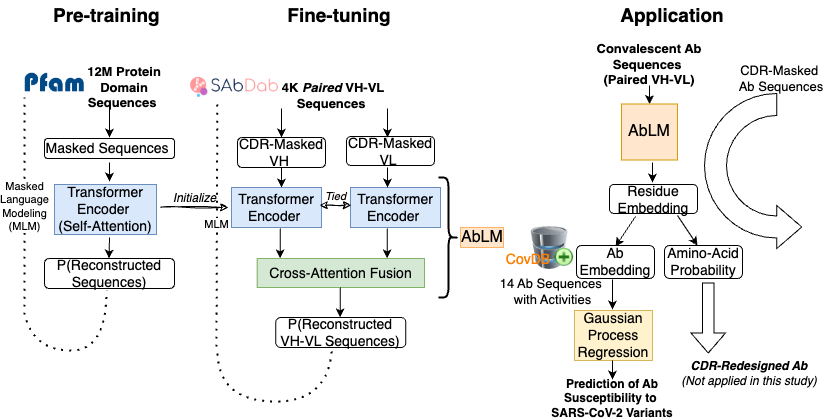

The diagram above was exported from draw.io. Its source (the exported page's mxGraphModel, read from the mxfile embedded in the PNG):
<mxGraphModel dx="821" dy="685" grid="1" gridSize="10" guides="1" tooltips="1" connect="1" arrows="1" fold="1" page="1" pageScale="1" pageWidth="850" pageHeight="1100" math="0" shadow="0">
  <root>
    <mxCell id="0" />
    <mxCell id="1" parent="0" />
    <mxCell id="ekFJsdaqrPl9hEJP8MBk-1" value="&lt;font style=&quot;font-size: 14px;&quot;&gt;Transformer Encoder&amp;nbsp;&lt;/font&gt;&lt;div&gt;&lt;font style=&quot;font-size: 14px;&quot;&gt;(Self-Attention)&lt;/font&gt;&lt;/div&gt;" style="rounded=0;whiteSpace=wrap;html=1;fillColor=#dae8fc;strokeColor=#6c8ebf;" vertex="1" parent="1">
      <mxGeometry x="70" y="207" width="102" height="50" as="geometry" />
    </mxCell>
    <mxCell id="ekFJsdaqrPl9hEJP8MBk-4" value="" style="endArrow=classic;html=1;rounded=0;" edge="1" parent="1">
      <mxGeometry width="50" height="50" relative="1" as="geometry">
        <mxPoint x="125" y="260" as="sourcePoint" />
        <mxPoint x="124.5" y="281" as="targetPoint" />
      </mxGeometry>
    </mxCell>
    <mxCell id="ekFJsdaqrPl9hEJP8MBk-8" value="" style="endArrow=classic;html=1;rounded=0;" edge="1" parent="1">
      <mxGeometry width="50" height="50" relative="1" as="geometry">
        <mxPoint x="125" y="185" as="sourcePoint" />
        <mxPoint x="125" y="204" as="targetPoint" />
      </mxGeometry>
    </mxCell>
    <mxCell id="ekFJsdaqrPl9hEJP8MBk-9" value="&lt;font style=&quot;font-size: 19px;&quot;&gt;&lt;b&gt;Pre-training&amp;nbsp;&lt;/b&gt;&lt;/font&gt;" style="text;strokeColor=none;align=center;fillColor=none;html=1;verticalAlign=middle;whiteSpace=wrap;rounded=0;" vertex="1" parent="1">
      <mxGeometry x="55" y="23" width="140" height="30" as="geometry" />
    </mxCell>
    <mxCell id="ekFJsdaqrPl9hEJP8MBk-10" value="" style="shape=image;verticalLabelPosition=bottom;labelBackgroundColor=default;verticalAlign=top;aspect=fixed;imageAspect=0;image=data:image/png,(base64 omitted: 4556 chars);" vertex="1" parent="1">
      <mxGeometry x="40" y="95" width="60.31" height="20" as="geometry" />
    </mxCell>
    <mxCell id="ekFJsdaqrPl9hEJP8MBk-11" value="&lt;font style=&quot;font-size: 13px;&quot;&gt;&lt;b&gt;12M Protein Domain Sequences&amp;nbsp;&lt;/b&gt;&lt;/font&gt;" style="text;strokeColor=none;align=center;fillColor=none;html=1;verticalAlign=middle;whiteSpace=wrap;rounded=0;" vertex="1" parent="1">
      <mxGeometry x="85" y="95" width="110" height="30" as="geometry" />
    </mxCell>
    <mxCell id="ekFJsdaqrPl9hEJP8MBk-12" value="&lt;font style=&quot;font-size: 14px;&quot;&gt;Masked Sequences&amp;nbsp;&lt;/font&gt;" style="rounded=1;whiteSpace=wrap;html=1;" vertex="1" parent="1">
      <mxGeometry x="60" y="161" width="130" height="20" as="geometry" />
    </mxCell>
    <mxCell id="ekFJsdaqrPl9hEJP8MBk-15" value="" style="endArrow=classic;html=1;rounded=0;" edge="1" parent="1">
      <mxGeometry width="50" height="50" relative="1" as="geometry">
        <mxPoint x="125" y="131" as="sourcePoint" />
        <mxPoint x="125" y="160" as="targetPoint" />
      </mxGeometry>
    </mxCell>
    <mxCell id="ekFJsdaqrPl9hEJP8MBk-18" value="&lt;font style=&quot;font-size: 14px;&quot;&gt;P(Reconstructed Sequences)&lt;/font&gt;" style="rounded=1;whiteSpace=wrap;html=1;" vertex="1" parent="1">
      <mxGeometry x="60" y="281" width="130" height="30" as="geometry" />
    </mxCell>
    <mxCell id="ekFJsdaqrPl9hEJP8MBk-23" value="" style="endArrow=none;dashed=1;html=1;dashPattern=1 3;strokeWidth=2;rounded=0;curved=1;" edge="1" parent="1">
      <mxGeometry width="50" height="50" relative="1" as="geometry">
        <mxPoint x="42" y="343" as="sourcePoint" />
        <mxPoint x="122" y="313" as="targetPoint" />
        <Array as="points">
          <mxPoint x="52" y="373" />
          <mxPoint x="122" y="373" />
        </Array>
      </mxGeometry>
    </mxCell>
    <mxCell id="ekFJsdaqrPl9hEJP8MBk-24" value="Masked&lt;div&gt;Language&lt;/div&gt;&lt;div&gt;Modeling&lt;/div&gt;&lt;div&gt;(MLM)&lt;/div&gt;" style="endArrow=none;dashed=1;html=1;dashPattern=1 3;strokeWidth=2;rounded=0;curved=1;" edge="1" parent="1">
      <mxGeometry width="50" height="50" relative="1" as="geometry">
        <mxPoint x="40" y="337" as="sourcePoint" />
        <mxPoint x="40" y="120" as="targetPoint" />
      </mxGeometry>
    </mxCell>
    <mxCell id="ekFJsdaqrPl9hEJP8MBk-25" value="&lt;font style=&quot;font-size: 19px;&quot;&gt;&lt;b&gt;Fine-tuning&lt;/b&gt;&lt;/font&gt;" style="text;strokeColor=none;align=center;fillColor=none;html=1;verticalAlign=middle;whiteSpace=wrap;rounded=0;" vertex="1" parent="1">
      <mxGeometry x="285" y="23" width="140" height="30" as="geometry" />
    </mxCell>
    <mxCell id="ekFJsdaqrPl9hEJP8MBk-26" value="" style="shape=image;verticalLabelPosition=bottom;labelBackgroundColor=default;verticalAlign=top;aspect=fixed;imageAspect=0;image=data:image/png,(base64 omitted: 8384 chars);" vertex="1" parent="1">
      <mxGeometry x="206.17000000000002" y="100" width="87.66" height="20" as="geometry" />
    </mxCell>
    <mxCell id="ekFJsdaqrPl9hEJP8MBk-27" value="&lt;b&gt;&lt;span style=&quot;font-size: 13px;&quot;&gt;4K&amp;nbsp;&lt;/span&gt;&lt;i style=&quot;font-size: 13px;&quot;&gt;Paired&lt;/i&gt;&lt;span style=&quot;font-size: 13px;&quot;&gt;&amp;nbsp;VH-VL Sequences&amp;nbsp;&lt;/span&gt;&lt;/b&gt;" style="text;strokeColor=none;align=center;fillColor=none;html=1;verticalAlign=middle;whiteSpace=wrap;rounded=0;" vertex="1" parent="1">
      <mxGeometry x="293.83000000000004" y="103" width="110" height="30" as="geometry" />
    </mxCell>
    <mxCell id="ekFJsdaqrPl9hEJP8MBk-31" value="" style="endArrow=classic;html=1;rounded=0;" edge="1" parent="1">
      <mxGeometry width="50" height="50" relative="1" as="geometry">
        <mxPoint x="295.66" y="251" as="sourcePoint" />
        <mxPoint x="295.66" y="281" as="targetPoint" />
      </mxGeometry>
    </mxCell>
    <mxCell id="ekFJsdaqrPl9hEJP8MBk-32" value="" style="endArrow=classic;html=1;rounded=0;" edge="1" parent="1">
      <mxGeometry width="50" height="50" relative="1" as="geometry">
        <mxPoint x="297" y="190" as="sourcePoint" />
        <mxPoint x="297" y="210" as="targetPoint" />
      </mxGeometry>
    </mxCell>
    <mxCell id="ekFJsdaqrPl9hEJP8MBk-33" value="&lt;font style=&quot;font-size: 14px;&quot;&gt;CDR-Masked VH&amp;nbsp;&lt;/font&gt;" style="rounded=1;whiteSpace=wrap;html=1;" vertex="1" parent="1">
      <mxGeometry x="253" y="160" width="88" height="30" as="geometry" />
    </mxCell>
    <mxCell id="ekFJsdaqrPl9hEJP8MBk-34" value="" style="endArrow=classic;html=1;rounded=0;" edge="1" parent="1">
      <mxGeometry width="50" height="50" relative="1" as="geometry">
        <mxPoint x="297" y="131" as="sourcePoint" />
        <mxPoint x="297" y="160" as="targetPoint" />
      </mxGeometry>
    </mxCell>
    <mxCell id="ekFJsdaqrPl9hEJP8MBk-38" value="&lt;font style=&quot;font-size: 14px;&quot;&gt;CDR-Masked VL&amp;nbsp;&lt;/font&gt;" style="rounded=1;whiteSpace=wrap;html=1;" vertex="1" parent="1">
      <mxGeometry x="362" y="159" width="88" height="29" as="geometry" />
    </mxCell>
    <mxCell id="ekFJsdaqrPl9hEJP8MBk-39" value="" style="endArrow=classic;html=1;rounded=0;" edge="1" parent="1">
      <mxGeometry width="50" height="50" relative="1" as="geometry">
        <mxPoint x="403" y="131" as="sourcePoint" />
        <mxPoint x="403" y="160" as="targetPoint" />
      </mxGeometry>
    </mxCell>
    <mxCell id="ekFJsdaqrPl9hEJP8MBk-43" value="&lt;font style=&quot;font-size: 14px;&quot;&gt;P(Reconstructed VH-VL Sequences)&lt;/font&gt;" style="rounded=1;whiteSpace=wrap;html=1;" vertex="1" parent="1">
      <mxGeometry x="291.33" y="340" width="130" height="30" as="geometry" />
    </mxCell>
    <mxCell id="ekFJsdaqrPl9hEJP8MBk-44" value="&lt;font style=&quot;font-size: 14px;&quot;&gt;Transformer Encoder&amp;nbsp;&lt;/font&gt;" style="rounded=0;whiteSpace=wrap;html=1;fillColor=#dae8fc;strokeColor=#6c8ebf;" vertex="1" parent="1">
      <mxGeometry x="247" y="210" width="90" height="40" as="geometry" />
    </mxCell>
    <mxCell id="ekFJsdaqrPl9hEJP8MBk-45" value="&lt;font style=&quot;font-size: 14px;&quot;&gt;Transformer Encoder&amp;nbsp;&lt;/font&gt;" style="rounded=0;whiteSpace=wrap;html=1;fillColor=#dae8fc;strokeColor=#6c8ebf;" vertex="1" parent="1">
      <mxGeometry x="366" y="210" width="90" height="40" as="geometry" />
    </mxCell>
    <mxCell id="ekFJsdaqrPl9hEJP8MBk-46" value="" style="endArrow=classic;html=1;rounded=0;" edge="1" parent="1">
      <mxGeometry width="50" height="50" relative="1" as="geometry">
        <mxPoint x="403" y="190" as="sourcePoint" />
        <mxPoint x="403" y="210" as="targetPoint" />
      </mxGeometry>
    </mxCell>
    <mxCell id="ekFJsdaqrPl9hEJP8MBk-48" value="&lt;font style=&quot;font-size: 14px;&quot;&gt;Cross-Attention Fusion&lt;/font&gt;" style="rounded=0;whiteSpace=wrap;html=1;fillColor=#d5e8d4;strokeColor=#82b366;" vertex="1" parent="1">
      <mxGeometry x="272.66" y="281" width="167.34" height="29" as="geometry" />
    </mxCell>
    <mxCell id="ekFJsdaqrPl9hEJP8MBk-49" value="" style="endArrow=classic;html=1;rounded=0;" edge="1" parent="1">
      <mxGeometry width="50" height="50" relative="1" as="geometry">
        <mxPoint x="402.66" y="251" as="sourcePoint" />
        <mxPoint x="402.66" y="281" as="targetPoint" />
      </mxGeometry>
    </mxCell>
    <mxCell id="ekFJsdaqrPl9hEJP8MBk-50" value="" style="endArrow=classic;html=1;rounded=0;" edge="1" parent="1">
      <mxGeometry width="50" height="50" relative="1" as="geometry">
        <mxPoint x="355.66" y="310" as="sourcePoint" />
        <mxPoint x="355.66" y="340" as="targetPoint" />
      </mxGeometry>
    </mxCell>
    <mxCell id="ekFJsdaqrPl9hEJP8MBk-51" value="&lt;font style=&quot;font-size: 19px;&quot;&gt;&lt;b&gt;Application&lt;/b&gt;&lt;/font&gt;" style="text;strokeColor=none;align=center;fillColor=none;html=1;verticalAlign=middle;whiteSpace=wrap;rounded=0;" vertex="1" parent="1">
      <mxGeometry x="618" y="23" width="140" height="30" as="geometry" />
    </mxCell>
    <mxCell id="ekFJsdaqrPl9hEJP8MBk-53" value="AbLM" style="shape=curlyBracket;whiteSpace=wrap;html=1;rounded=1;flipH=1;labelPosition=right;verticalLabelPosition=middle;align=left;verticalAlign=middle;strokeWidth=2;fontSize=16;labelBackgroundColor=#ffe6cc;labelBorderColor=#FFB366;" vertex="1" parent="1">
      <mxGeometry x="454" y="200" width="20" height="120" as="geometry" />
    </mxCell>
    <mxCell id="ekFJsdaqrPl9hEJP8MBk-55" value="&lt;font style=&quot;font-size: 16px;&quot;&gt;AbLM&lt;/font&gt;" style="whiteSpace=wrap;html=1;aspect=fixed;fillColor=#ffe6cc;strokeColor=#d79b00;" vertex="1" parent="1">
      <mxGeometry x="637" y="126.5" width="56" height="56" as="geometry" />
    </mxCell>
    <mxCell id="ekFJsdaqrPl9hEJP8MBk-56" value="&lt;span style=&quot;font-size: 13px;&quot;&gt;&lt;b&gt;Convalescent Ab Sequences&amp;nbsp;&lt;/b&gt;&lt;/span&gt;&lt;div&gt;&lt;b&gt;&lt;span style=&quot;font-size: 13px;&quot;&gt;(&lt;/span&gt;&lt;span style=&quot;font-size: 13px; background-color: initial;&quot;&gt;Paired VH-VL)&lt;/span&gt;&lt;/b&gt;&lt;/div&gt;" style="text;strokeColor=none;align=center;fillColor=none;html=1;verticalAlign=middle;whiteSpace=wrap;rounded=0;" vertex="1" parent="1">
      <mxGeometry x="610" y="72" width="110" height="30" as="geometry" />
    </mxCell>
    <mxCell id="ekFJsdaqrPl9hEJP8MBk-59" value="MLM" style="endArrow=none;dashed=1;html=1;dashPattern=1 3;strokeWidth=2;rounded=0;curved=1;entryX=0.304;entryY=1.233;entryDx=0;entryDy=0;entryPerimeter=0;" edge="1" parent="1" target="ekFJsdaqrPl9hEJP8MBk-26">
      <mxGeometry width="50" height="50" relative="1" as="geometry">
        <mxPoint x="232" y="369" as="sourcePoint" />
        <mxPoint x="232" y="130" as="targetPoint" />
      </mxGeometry>
    </mxCell>
    <mxCell id="ekFJsdaqrPl9hEJP8MBk-60" value="" style="endArrow=none;dashed=1;html=1;dashPattern=1 3;strokeWidth=2;rounded=0;curved=1;" edge="1" parent="1">
      <mxGeometry width="50" height="50" relative="1" as="geometry">
        <mxPoint x="233" y="376" as="sourcePoint" />
        <mxPoint x="347.65999999999997" y="364" as="targetPoint" />
        <Array as="points">
          <mxPoint x="235" y="424" />
          <mxPoint x="347.65999999999997" y="424" />
        </Array>
      </mxGeometry>
    </mxCell>
    <mxCell id="ekFJsdaqrPl9hEJP8MBk-63" value="" style="endArrow=classic;html=1;rounded=0;entryX=0.5;entryY=0;entryDx=0;entryDy=0;" edge="1" parent="1" target="ekFJsdaqrPl9hEJP8MBk-55">
      <mxGeometry width="50" height="50" relative="1" as="geometry">
        <mxPoint x="665" y="108" as="sourcePoint" />
        <mxPoint x="664.6600000000001" y="123" as="targetPoint" />
      </mxGeometry>
    </mxCell>
    <mxCell id="ekFJsdaqrPl9hEJP8MBk-66" value="" style="endArrow=classic;html=1;rounded=0;entryX=0.5;entryY=0;entryDx=0;entryDy=0;" edge="1" parent="1">
      <mxGeometry width="50" height="50" relative="1" as="geometry">
        <mxPoint x="668" y="185" as="sourcePoint" />
        <mxPoint x="668" y="205.0000000000001" as="targetPoint" />
      </mxGeometry>
    </mxCell>
    <mxCell id="ekFJsdaqrPl9hEJP8MBk-67" value="&lt;font style=&quot;font-size: 14px;&quot;&gt;Residue Embedding&lt;/font&gt;" style="rounded=1;whiteSpace=wrap;html=1;" vertex="1" parent="1">
      <mxGeometry x="625" y="207" width="88" height="29" as="geometry" />
    </mxCell>
    <mxCell id="ekFJsdaqrPl9hEJP8MBk-72" value="" style="endArrow=classic;html=1;rounded=0;" edge="1" parent="1">
      <mxGeometry width="50" height="50" relative="1" as="geometry">
        <mxPoint x="651" y="239" as="sourcePoint" />
        <mxPoint x="631" y="269" as="targetPoint" />
      </mxGeometry>
    </mxCell>
    <mxCell id="ekFJsdaqrPl9hEJP8MBk-73" value="" style="endArrow=classic;html=1;rounded=0;" edge="1" parent="1">
      <mxGeometry width="50" height="50" relative="1" as="geometry">
        <mxPoint x="693" y="238" as="sourcePoint" />
        <mxPoint x="713" y="268" as="targetPoint" />
      </mxGeometry>
    </mxCell>
    <mxCell id="ekFJsdaqrPl9hEJP8MBk-74" value="&lt;font style=&quot;font-size: 14px;&quot;&gt;Ab Embedding&lt;/font&gt;" style="rounded=1;whiteSpace=wrap;html=1;" vertex="1" parent="1">
      <mxGeometry x="592" y="268" width="78" height="33" as="geometry" />
    </mxCell>
    <mxCell id="ekFJsdaqrPl9hEJP8MBk-76" value="&lt;span style=&quot;font-size: 13px;&quot;&gt;14 Ab Sequences&amp;nbsp;&lt;/span&gt;&lt;div&gt;&lt;span style=&quot;font-size: 13px;&quot;&gt;with Activities&lt;/span&gt;&lt;/div&gt;" style="image;html=1;image=img/lib/clip_art/computers/Database_Add_128x128.png;labelPosition=center;verticalLabelPosition=bottom;align=center;verticalAlign=top;labelBackgroundColor=none;" vertex="1" parent="1">
      <mxGeometry x="543" y="249" width="50" height="43" as="geometry" />
    </mxCell>
    <mxCell id="ekFJsdaqrPl9hEJP8MBk-78" value="&lt;font style=&quot;font-size: 14px;&quot;&gt;Amino-Acid Probability&lt;/font&gt;" style="rounded=1;whiteSpace=wrap;html=1;" vertex="1" parent="1">
      <mxGeometry x="680" y="268" width="78" height="33" as="geometry" />
    </mxCell>
    <mxCell id="ekFJsdaqrPl9hEJP8MBk-79" value="&lt;font style=&quot;font-size: 14px;&quot;&gt;Gaussian Process Regression&lt;/font&gt;" style="rounded=0;whiteSpace=wrap;html=1;fillColor=#fff2cc;strokeColor=#d6b656;" vertex="1" parent="1">
      <mxGeometry x="590" y="333" width="78" height="50" as="geometry" />
    </mxCell>
    <mxCell id="ekFJsdaqrPl9hEJP8MBk-80" value="&lt;font color=&quot;#ff8000&quot; style=&quot;font-size: 14px;&quot;&gt;CovDB&lt;/font&gt;" style="text;strokeColor=none;align=center;fillColor=none;html=1;verticalAlign=middle;whiteSpace=wrap;rounded=0;" vertex="1" parent="1">
      <mxGeometry x="489" y="267" width="110" height="30" as="geometry" />
    </mxCell>
    <mxCell id="ekFJsdaqrPl9hEJP8MBk-81" value="" style="endArrow=classic;html=1;rounded=0;" edge="1" parent="1">
      <mxGeometry width="50" height="50" relative="1" as="geometry">
        <mxPoint x="628" y="302" as="sourcePoint" />
        <mxPoint x="628" y="332" as="targetPoint" />
      </mxGeometry>
    </mxCell>
    <mxCell id="ekFJsdaqrPl9hEJP8MBk-82" value="" style="endArrow=classic;html=1;rounded=0;" edge="1" parent="1">
      <mxGeometry width="50" height="50" relative="1" as="geometry">
        <mxPoint x="628" y="383" as="sourcePoint" />
        <mxPoint x="628" y="402" as="targetPoint" />
      </mxGeometry>
    </mxCell>
    <mxCell id="ekFJsdaqrPl9hEJP8MBk-84" value="&lt;b&gt;Prediction of Ab Susceptibility to&amp;nbsp;&lt;/b&gt;&lt;div&gt;&lt;b&gt;SARS-CoV-2 Variants&lt;/b&gt;&lt;/div&gt;" style="text;strokeColor=none;align=center;fillColor=none;html=1;verticalAlign=middle;whiteSpace=wrap;rounded=0;" vertex="1" parent="1">
      <mxGeometry x="543" y="406" width="170" height="30" as="geometry" />
    </mxCell>
    <mxCell id="ekFJsdaqrPl9hEJP8MBk-85" value="&lt;span style=&quot;font-size: 13px;&quot;&gt;CDR-Masked&amp;nbsp;&lt;/span&gt;&lt;div&gt;&lt;span style=&quot;font-size: 13px;&quot;&gt;Ab Sequences&lt;/span&gt;&lt;/div&gt;" style="text;strokeColor=none;align=center;fillColor=none;html=1;verticalAlign=middle;whiteSpace=wrap;rounded=0;" vertex="1" parent="1">
      <mxGeometry x="742" y="86" width="110" height="30" as="geometry" />
    </mxCell>
    <mxCell id="ekFJsdaqrPl9hEJP8MBk-91" value="" style="html=1;shadow=0;dashed=0;align=center;verticalAlign=middle;shape=mxgraph.arrows2.uTurnArrow;dy=11;arrowHead=43;dx2=25;flipV=1;" vertex="1" parent="1">
      <mxGeometry x="720" y="116" width="30" height="155" as="geometry" />
    </mxCell>
    <mxCell id="ekFJsdaqrPl9hEJP8MBk-95" value="&lt;b&gt;&lt;i&gt;CDR-Redesigned Ab&lt;/i&gt;&lt;/b&gt;&lt;div&gt;&lt;i&gt;(Not applied in this study)&lt;/i&gt;&lt;/div&gt;" style="text;strokeColor=none;align=center;fillColor=none;html=1;verticalAlign=middle;whiteSpace=wrap;rounded=0;" vertex="1" parent="1">
      <mxGeometry x="680" y="381" width="170" height="30" as="geometry" />
    </mxCell>
    <mxCell id="ekFJsdaqrPl9hEJP8MBk-97" value="" style="html=1;shadow=0;dashed=0;align=center;verticalAlign=middle;shape=mxgraph.arrows2.arrow;dy=0.67;dx=20;notch=0;flipV=1;flipH=0;rotation=90;" vertex="1" parent="1">
      <mxGeometry x="688.75" y="323.25" width="70" height="34.5" as="geometry" />
    </mxCell>
    <mxCell id="ekFJsdaqrPl9hEJP8MBk-99" value="Tied" style="endArrow=classic;startArrow=classic;html=1;rounded=0;labelPosition=center;verticalLabelPosition=top;align=center;verticalAlign=bottom;fontStyle=2;labelBackgroundColor=none;sketch=1;curveFitting=1;jiggle=2;shadow=0;flowAnimation=0;" edge="1" parent="1">
      <mxGeometry width="50" height="50" relative="1" as="geometry">
        <mxPoint x="334.83" y="227.66" as="sourcePoint" />
        <mxPoint x="366.83" y="227.66" as="targetPoint" />
      </mxGeometry>
    </mxCell>
    <mxCell id="ekFJsdaqrPl9hEJP8MBk-102" value="&lt;font style=&quot;font-size: 12px;&quot;&gt;Initialize&lt;/font&gt;" style="endArrow=classic;html=1;rounded=0;labelPosition=center;verticalLabelPosition=top;align=center;verticalAlign=bottom;fontStyle=2;curved=0;sketch=1;curveFitting=1;jiggle=2;" edge="1" parent="1">
      <mxGeometry width="50" height="50" relative="1" as="geometry">
        <mxPoint x="176" y="229.66" as="sourcePoint" />
        <mxPoint x="244" y="230" as="targetPoint" />
      </mxGeometry>
    </mxCell>
  </root>
</mxGraphModel>